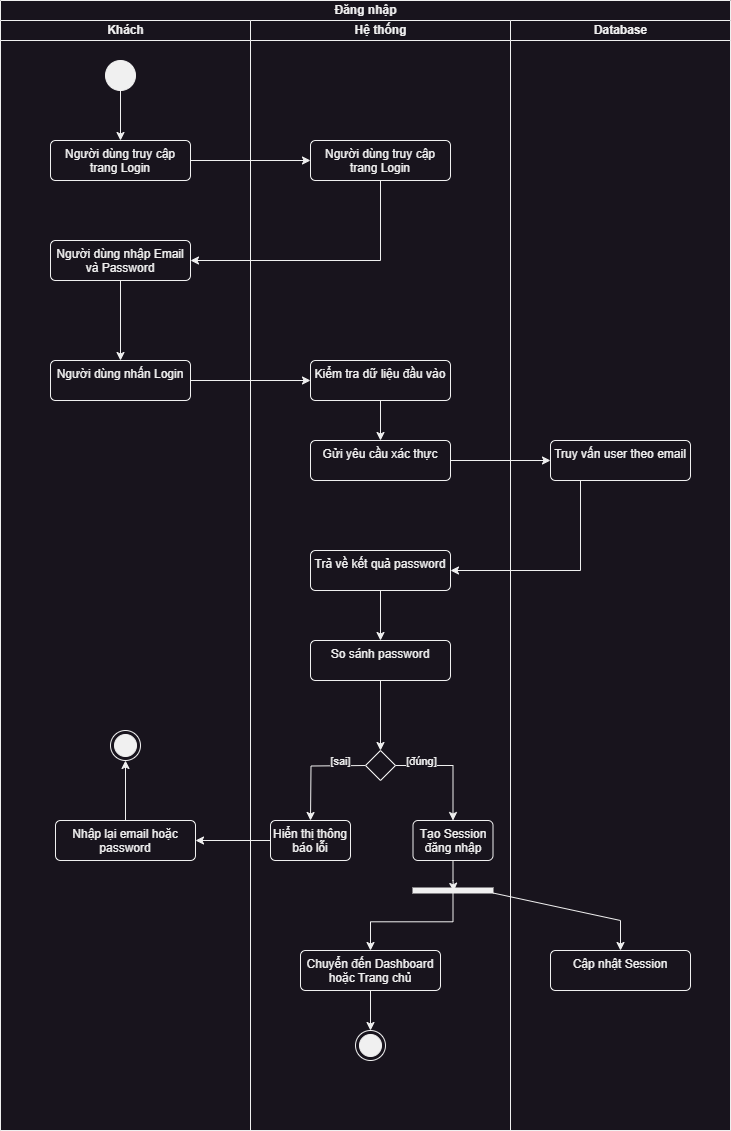

The diagram above was exported from draw.io. Its source (the exported page's mxGraphModel, read from the mxfile embedded in the PNG):
<mxGraphModel dx="1050" dy="621" grid="1" gridSize="10" guides="1" tooltips="1" connect="1" arrows="1" fold="1" page="1" pageScale="1" pageWidth="3300" pageHeight="2339" math="0" shadow="0">
  <root>
    <mxCell id="0" />
    <mxCell id="1" parent="0" />
    <mxCell id="3VAI8sTIZ4R0KSfUX17J-4" value="Đăng nhập" style="swimlane;childLayout=stackLayout;resizeParent=1;resizeParentMax=0;startSize=20;html=1;" parent="1" vertex="1">
      <mxGeometry x="1160" y="790" width="730" height="1130" as="geometry" />
    </mxCell>
    <mxCell id="3VAI8sTIZ4R0KSfUX17J-5" value="Khách" style="swimlane;startSize=20;html=1;" parent="3VAI8sTIZ4R0KSfUX17J-4" vertex="1">
      <mxGeometry y="20" width="250" height="1110" as="geometry" />
    </mxCell>
    <mxCell id="WFOP4gangOUtgu3riuN6-3" style="edgeStyle=orthogonalEdgeStyle;rounded=0;orthogonalLoop=1;jettySize=auto;html=1;" parent="3VAI8sTIZ4R0KSfUX17J-5" source="WFOP4gangOUtgu3riuN6-1" target="WFOP4gangOUtgu3riuN6-2" edge="1">
      <mxGeometry relative="1" as="geometry" />
    </mxCell>
    <mxCell id="WFOP4gangOUtgu3riuN6-1" value="" style="ellipse;fillColor=strokeColor;html=1;" parent="3VAI8sTIZ4R0KSfUX17J-5" vertex="1">
      <mxGeometry x="105" y="40" width="30" height="30" as="geometry" />
    </mxCell>
    <mxCell id="WFOP4gangOUtgu3riuN6-2" value="Người dùng truy cập trang Login" style="html=1;align=center;verticalAlign=top;rounded=1;absoluteArcSize=1;arcSize=10;dashed=0;whiteSpace=wrap;" parent="3VAI8sTIZ4R0KSfUX17J-5" vertex="1">
      <mxGeometry x="50" y="120" width="140" height="40" as="geometry" />
    </mxCell>
    <mxCell id="WFOP4gangOUtgu3riuN6-7" value="" style="edgeStyle=orthogonalEdgeStyle;rounded=0;orthogonalLoop=1;jettySize=auto;html=1;" parent="3VAI8sTIZ4R0KSfUX17J-5" source="WFOP4gangOUtgu3riuN6-4" target="WFOP4gangOUtgu3riuN6-6" edge="1">
      <mxGeometry relative="1" as="geometry" />
    </mxCell>
    <mxCell id="WFOP4gangOUtgu3riuN6-4" value="Người dùng nhập Email và Password" style="html=1;align=center;verticalAlign=top;rounded=1;absoluteArcSize=1;arcSize=10;dashed=0;whiteSpace=wrap;" parent="3VAI8sTIZ4R0KSfUX17J-5" vertex="1">
      <mxGeometry x="50" y="220" width="140" height="40" as="geometry" />
    </mxCell>
    <mxCell id="WFOP4gangOUtgu3riuN6-6" value="Người dùng nhấn Login" style="html=1;align=center;verticalAlign=top;rounded=1;absoluteArcSize=1;arcSize=10;dashed=0;whiteSpace=wrap;" parent="3VAI8sTIZ4R0KSfUX17J-5" vertex="1">
      <mxGeometry x="50" y="340" width="140" height="40" as="geometry" />
    </mxCell>
    <mxCell id="WFOP4gangOUtgu3riuN6-31" style="edgeStyle=orthogonalEdgeStyle;rounded=0;orthogonalLoop=1;jettySize=auto;html=1;" parent="3VAI8sTIZ4R0KSfUX17J-5" source="WFOP4gangOUtgu3riuN6-28" target="WFOP4gangOUtgu3riuN6-30" edge="1">
      <mxGeometry relative="1" as="geometry" />
    </mxCell>
    <mxCell id="WFOP4gangOUtgu3riuN6-28" value="Nhập lại email hoặc password" style="html=1;align=center;verticalAlign=top;rounded=1;absoluteArcSize=1;arcSize=10;dashed=0;whiteSpace=wrap;" parent="3VAI8sTIZ4R0KSfUX17J-5" vertex="1">
      <mxGeometry x="55" y="800" width="140" height="40" as="geometry" />
    </mxCell>
    <mxCell id="WFOP4gangOUtgu3riuN6-30" value="" style="ellipse;html=1;shape=endState;fillColor=strokeColor;" parent="3VAI8sTIZ4R0KSfUX17J-5" vertex="1">
      <mxGeometry x="110" y="710" width="30" height="30" as="geometry" />
    </mxCell>
    <mxCell id="3VAI8sTIZ4R0KSfUX17J-6" value="Hệ thống" style="swimlane;startSize=20;html=1;" parent="3VAI8sTIZ4R0KSfUX17J-4" vertex="1">
      <mxGeometry x="250" y="20" width="260" height="1110" as="geometry" />
    </mxCell>
    <mxCell id="WFOP4gangOUtgu3riuN6-8" value="Người dùng truy cập trang Login" style="html=1;align=center;verticalAlign=top;rounded=1;absoluteArcSize=1;arcSize=10;dashed=0;whiteSpace=wrap;" parent="3VAI8sTIZ4R0KSfUX17J-6" vertex="1">
      <mxGeometry x="60" y="120" width="140" height="40" as="geometry" />
    </mxCell>
    <mxCell id="WFOP4gangOUtgu3riuN6-15" value="" style="edgeStyle=orthogonalEdgeStyle;rounded=0;orthogonalLoop=1;jettySize=auto;html=1;" parent="3VAI8sTIZ4R0KSfUX17J-6" source="WFOP4gangOUtgu3riuN6-12" target="WFOP4gangOUtgu3riuN6-14" edge="1">
      <mxGeometry relative="1" as="geometry" />
    </mxCell>
    <mxCell id="WFOP4gangOUtgu3riuN6-12" value="Kiểm tra dữ liệu đầu vào" style="html=1;align=center;verticalAlign=top;rounded=1;absoluteArcSize=1;arcSize=10;dashed=0;whiteSpace=wrap;" parent="3VAI8sTIZ4R0KSfUX17J-6" vertex="1">
      <mxGeometry x="60" y="340" width="140" height="40" as="geometry" />
    </mxCell>
    <mxCell id="WFOP4gangOUtgu3riuN6-14" value="Gửi yêu cầu xác thực" style="html=1;align=center;verticalAlign=top;rounded=1;absoluteArcSize=1;arcSize=10;dashed=0;whiteSpace=wrap;" parent="3VAI8sTIZ4R0KSfUX17J-6" vertex="1">
      <mxGeometry x="60" y="420" width="140" height="40" as="geometry" />
    </mxCell>
    <mxCell id="WFOP4gangOUtgu3riuN6-21" value="" style="edgeStyle=orthogonalEdgeStyle;rounded=0;orthogonalLoop=1;jettySize=auto;html=1;" parent="3VAI8sTIZ4R0KSfUX17J-6" source="WFOP4gangOUtgu3riuN6-18" target="WFOP4gangOUtgu3riuN6-20" edge="1">
      <mxGeometry relative="1" as="geometry" />
    </mxCell>
    <mxCell id="WFOP4gangOUtgu3riuN6-18" value="Trả về kết quả password" style="html=1;align=center;verticalAlign=top;rounded=1;absoluteArcSize=1;arcSize=10;dashed=0;whiteSpace=wrap;" parent="3VAI8sTIZ4R0KSfUX17J-6" vertex="1">
      <mxGeometry x="60" y="530" width="140" height="40" as="geometry" />
    </mxCell>
    <mxCell id="WFOP4gangOUtgu3riuN6-23" style="edgeStyle=orthogonalEdgeStyle;rounded=0;orthogonalLoop=1;jettySize=auto;html=1;" parent="3VAI8sTIZ4R0KSfUX17J-6" source="WFOP4gangOUtgu3riuN6-20" target="WFOP4gangOUtgu3riuN6-22" edge="1">
      <mxGeometry relative="1" as="geometry" />
    </mxCell>
    <mxCell id="WFOP4gangOUtgu3riuN6-20" value="So sánh password" style="html=1;align=center;verticalAlign=top;rounded=1;absoluteArcSize=1;arcSize=10;dashed=0;whiteSpace=wrap;" parent="3VAI8sTIZ4R0KSfUX17J-6" vertex="1">
      <mxGeometry x="60" y="620" width="140" height="40" as="geometry" />
    </mxCell>
    <mxCell id="WFOP4gangOUtgu3riuN6-25" style="edgeStyle=orthogonalEdgeStyle;rounded=0;orthogonalLoop=1;jettySize=auto;html=1;" parent="3VAI8sTIZ4R0KSfUX17J-6" edge="1">
      <mxGeometry relative="1" as="geometry">
        <mxPoint x="115.0007526881718" y="745.0107526881718" as="sourcePoint" />
        <mxPoint x="59.989999999999775" y="800" as="targetPoint" />
      </mxGeometry>
    </mxCell>
    <mxCell id="WFOP4gangOUtgu3riuN6-32" value="[sai]" style="edgeLabel;html=1;align=center;verticalAlign=middle;resizable=0;points=[];" parent="WFOP4gangOUtgu3riuN6-25" vertex="1" connectable="0">
      <mxGeometry x="-0.5596" y="-2" relative="1" as="geometry">
        <mxPoint x="-1" y="-3" as="offset" />
      </mxGeometry>
    </mxCell>
    <mxCell id="WFOP4gangOUtgu3riuN6-22" value="" style="rhombus;" parent="3VAI8sTIZ4R0KSfUX17J-6" vertex="1">
      <mxGeometry x="115" y="730" width="30" height="30" as="geometry" />
    </mxCell>
    <mxCell id="WFOP4gangOUtgu3riuN6-24" value="Hiển thị thông báo lỗi" style="html=1;align=center;verticalAlign=top;rounded=1;absoluteArcSize=1;arcSize=10;dashed=0;whiteSpace=wrap;" parent="3VAI8sTIZ4R0KSfUX17J-6" vertex="1">
      <mxGeometry x="20" y="800" width="80" height="40" as="geometry" />
    </mxCell>
    <mxCell id="WFOP4gangOUtgu3riuN6-26" style="edgeStyle=orthogonalEdgeStyle;rounded=0;orthogonalLoop=1;jettySize=auto;html=1;" parent="3VAI8sTIZ4R0KSfUX17J-6" source="WFOP4gangOUtgu3riuN6-22" target="WFOP4gangOUtgu3riuN6-27" edge="1">
      <mxGeometry relative="1" as="geometry">
        <mxPoint x="255" y="745" as="sourcePoint" />
      </mxGeometry>
    </mxCell>
    <mxCell id="WFOP4gangOUtgu3riuN6-33" value="[đúng]" style="edgeLabel;html=1;align=center;verticalAlign=middle;resizable=0;points=[];" parent="WFOP4gangOUtgu3riuN6-26" vertex="1" connectable="0">
      <mxGeometry x="-0.462" y="1" relative="1" as="geometry">
        <mxPoint x="-5" y="-4" as="offset" />
      </mxGeometry>
    </mxCell>
    <mxCell id="WFOP4gangOUtgu3riuN6-27" value="Tạo Session đăng nhập" style="html=1;align=center;verticalAlign=top;rounded=1;absoluteArcSize=1;arcSize=10;dashed=0;whiteSpace=wrap;" parent="3VAI8sTIZ4R0KSfUX17J-6" vertex="1">
      <mxGeometry x="162.5" y="800" width="80" height="40" as="geometry" />
    </mxCell>
    <mxCell id="WFOP4gangOUtgu3riuN6-42" style="edgeStyle=orthogonalEdgeStyle;rounded=0;orthogonalLoop=1;jettySize=auto;html=1;" parent="3VAI8sTIZ4R0KSfUX17J-6" source="WFOP4gangOUtgu3riuN6-38" target="WFOP4gangOUtgu3riuN6-41" edge="1">
      <mxGeometry relative="1" as="geometry" />
    </mxCell>
    <mxCell id="WFOP4gangOUtgu3riuN6-38" value="" style="html=1;points=[];perimeter=orthogonalPerimeter;fillColor=strokeColor;rotation=90;" parent="3VAI8sTIZ4R0KSfUX17J-6" vertex="1">
      <mxGeometry x="200" y="830" width="5" height="80" as="geometry" />
    </mxCell>
    <mxCell id="WFOP4gangOUtgu3riuN6-40" style="edgeStyle=orthogonalEdgeStyle;rounded=0;orthogonalLoop=1;jettySize=auto;html=1;entryX=0.66;entryY=0.491;entryDx=0;entryDy=0;entryPerimeter=0;" parent="3VAI8sTIZ4R0KSfUX17J-6" source="WFOP4gangOUtgu3riuN6-27" target="WFOP4gangOUtgu3riuN6-38" edge="1">
      <mxGeometry relative="1" as="geometry" />
    </mxCell>
    <mxCell id="WFOP4gangOUtgu3riuN6-45" style="edgeStyle=orthogonalEdgeStyle;rounded=0;orthogonalLoop=1;jettySize=auto;html=1;" parent="3VAI8sTIZ4R0KSfUX17J-6" source="WFOP4gangOUtgu3riuN6-41" target="WFOP4gangOUtgu3riuN6-44" edge="1">
      <mxGeometry relative="1" as="geometry" />
    </mxCell>
    <mxCell id="WFOP4gangOUtgu3riuN6-41" value="Chuyển đến Dashboard hoặc Trang chủ" style="html=1;align=center;verticalAlign=top;rounded=1;absoluteArcSize=1;arcSize=10;dashed=0;whiteSpace=wrap;" parent="3VAI8sTIZ4R0KSfUX17J-6" vertex="1">
      <mxGeometry x="50" y="930" width="140" height="40" as="geometry" />
    </mxCell>
    <mxCell id="WFOP4gangOUtgu3riuN6-44" value="" style="ellipse;html=1;shape=endState;fillColor=strokeColor;" parent="3VAI8sTIZ4R0KSfUX17J-6" vertex="1">
      <mxGeometry x="105" y="1010" width="30" height="30" as="geometry" />
    </mxCell>
    <mxCell id="3VAI8sTIZ4R0KSfUX17J-7" value="Database" style="swimlane;startSize=20;html=1;" parent="3VAI8sTIZ4R0KSfUX17J-4" vertex="1">
      <mxGeometry x="510" y="20" width="220" height="1110" as="geometry" />
    </mxCell>
    <mxCell id="WFOP4gangOUtgu3riuN6-16" value="Truy vấn user theo email" style="html=1;align=center;verticalAlign=top;rounded=1;absoluteArcSize=1;arcSize=10;dashed=0;whiteSpace=wrap;" parent="3VAI8sTIZ4R0KSfUX17J-7" vertex="1">
      <mxGeometry x="40" y="420" width="140" height="40" as="geometry" />
    </mxCell>
    <mxCell id="WFOP4gangOUtgu3riuN6-36" value="Cập nhật Session" style="html=1;align=center;verticalAlign=top;rounded=1;absoluteArcSize=1;arcSize=10;dashed=0;whiteSpace=wrap;" parent="3VAI8sTIZ4R0KSfUX17J-7" vertex="1">
      <mxGeometry x="40" y="930" width="140" height="40" as="geometry" />
    </mxCell>
    <mxCell id="WFOP4gangOUtgu3riuN6-9" style="edgeStyle=orthogonalEdgeStyle;rounded=0;orthogonalLoop=1;jettySize=auto;html=1;" parent="3VAI8sTIZ4R0KSfUX17J-4" source="WFOP4gangOUtgu3riuN6-2" target="WFOP4gangOUtgu3riuN6-8" edge="1">
      <mxGeometry relative="1" as="geometry" />
    </mxCell>
    <mxCell id="WFOP4gangOUtgu3riuN6-5" value="" style="edgeStyle=orthogonalEdgeStyle;rounded=0;orthogonalLoop=1;jettySize=auto;html=1;" parent="3VAI8sTIZ4R0KSfUX17J-4" source="WFOP4gangOUtgu3riuN6-8" target="WFOP4gangOUtgu3riuN6-4" edge="1">
      <mxGeometry relative="1" as="geometry">
        <Array as="points">
          <mxPoint x="380" y="260" />
        </Array>
      </mxGeometry>
    </mxCell>
    <mxCell id="WFOP4gangOUtgu3riuN6-13" value="" style="edgeStyle=orthogonalEdgeStyle;rounded=0;orthogonalLoop=1;jettySize=auto;html=1;" parent="3VAI8sTIZ4R0KSfUX17J-4" source="WFOP4gangOUtgu3riuN6-6" target="WFOP4gangOUtgu3riuN6-12" edge="1">
      <mxGeometry relative="1" as="geometry" />
    </mxCell>
    <mxCell id="WFOP4gangOUtgu3riuN6-17" value="" style="edgeStyle=orthogonalEdgeStyle;rounded=0;orthogonalLoop=1;jettySize=auto;html=1;" parent="3VAI8sTIZ4R0KSfUX17J-4" source="WFOP4gangOUtgu3riuN6-14" target="WFOP4gangOUtgu3riuN6-16" edge="1">
      <mxGeometry relative="1" as="geometry" />
    </mxCell>
    <mxCell id="WFOP4gangOUtgu3riuN6-19" value="" style="edgeStyle=orthogonalEdgeStyle;rounded=0;orthogonalLoop=1;jettySize=auto;html=1;" parent="3VAI8sTIZ4R0KSfUX17J-4" source="WFOP4gangOUtgu3riuN6-16" target="WFOP4gangOUtgu3riuN6-18" edge="1">
      <mxGeometry relative="1" as="geometry">
        <Array as="points">
          <mxPoint x="580" y="570" />
        </Array>
      </mxGeometry>
    </mxCell>
    <mxCell id="WFOP4gangOUtgu3riuN6-29" style="edgeStyle=orthogonalEdgeStyle;rounded=0;orthogonalLoop=1;jettySize=auto;html=1;" parent="3VAI8sTIZ4R0KSfUX17J-4" source="WFOP4gangOUtgu3riuN6-24" target="WFOP4gangOUtgu3riuN6-28" edge="1">
      <mxGeometry relative="1" as="geometry" />
    </mxCell>
    <mxCell id="WFOP4gangOUtgu3riuN6-43" style="edgeStyle=orthogonalEdgeStyle;rounded=0;orthogonalLoop=1;jettySize=auto;html=1;" parent="3VAI8sTIZ4R0KSfUX17J-4" source="WFOP4gangOUtgu3riuN6-38" target="WFOP4gangOUtgu3riuN6-36" edge="1">
      <mxGeometry relative="1" as="geometry">
        <Array as="points">
          <mxPoint x="620" y="920" />
        </Array>
      </mxGeometry>
    </mxCell>
  </root>
</mxGraphModel>